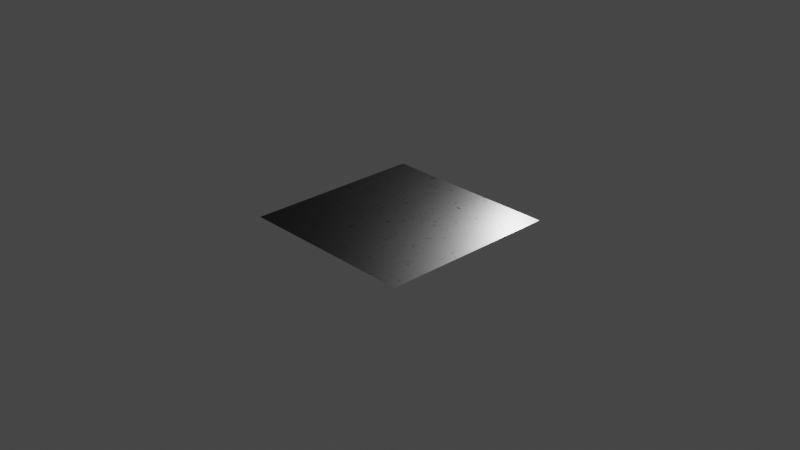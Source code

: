 # Source: cast_iron.blend  (saved by Blender 4.0.36; exported with 4.5.12 LTS)
import bpy
from mathutils import Matrix  # noqa: F401  (used for matrix-valued properties, if any)

bpy.ops.wm.read_factory_settings(use_empty=True)
scene = bpy.context.scene
scene.name = 'Scene'

# ---- collections
col_collection = bpy.data.collections.new('Collection'); scene.collection.children.link(col_collection)

# ---- materials (node trees are filled in below, after node groups)
mat_cast_iron_01 = bpy.data.materials.new('cast_iron_01')

# ---- node groups
ng_coord_detect_001 = bpy.data.node_groups.new('COORD DETECT.001', 'ShaderNodeTree')
_s = ng_coord_detect_001.interface.new_socket(name='Vector', in_out='OUTPUT', socket_type='NodeSocketVector')
_s = ng_coord_detect_001.interface.new_socket(name='IF THEN USE', in_out='INPUT', socket_type='NodeSocketVector')
_s.min_value = -1e+04
_s.max_value = 1e+04
_s.hide_value = True
_s = ng_coord_detect_001.interface.new_socket(name='USING', in_out='INPUT', socket_type='NodeSocketVector')
_N = ng_coord_detect_001.nodes; _L = ng_coord_detect_001.links
n0 = _N.new('ShaderNodeVectorMath'); n0.name = 'Vector Math'; n0.location = (-200, 112)
n0.operation = 'LENGTH'
n1 = _N.new('NodeGroupOutput'); n1.name = 'Group Output'; n1.location = (455, -2)
n2 = _N.new('NodeGroupInput'); n2.name = 'Group Input'; n2.location = (-468, -2)
n3 = _N.new('NodeReroute'); n3.name = 'Reroute.002'; n3.location = (-268, -117)
n3.width = 16
n3.socket_idname = 'NodeSocketVector'
n4 = _N.new('ShaderNodeMath'); n4.name = 'Math.003'; n4.location = (-30, 114)
n4.operation = 'GREATER_THAN'
n4.inputs[1].default_value = 0.0
n5 = _N.new('ShaderNodeMix'); n5.name = 'Mix'; n5.location = (220, 60)
n5.data_type = 'RGBA'
_L.new(n2.outputs[0], n3.inputs[0])
_L.new(n3.outputs[0], n0.inputs[0])
_L.new(n0.outputs[1], n4.inputs[0])
_L.new(n2.outputs[1], n5.inputs[6])
_L.new(n3.outputs[0], n5.inputs[7])
_L.new(n4.outputs[0], n5.inputs[0])
_L.new(n5.outputs[2], n1.inputs[0])
n1.is_active_output = True
ng_vector_to_spherical = bpy.data.node_groups.new('Vector to Spherical', 'ShaderNodeTree')
_s = ng_vector_to_spherical.interface.new_socket(name='Theta', in_out='OUTPUT', socket_type='NodeSocketFloat')
_s = ng_vector_to_spherical.interface.new_socket(name='Phi', in_out='OUTPUT', socket_type='NodeSocketFloat')
_s = ng_vector_to_spherical.interface.new_socket(name='Vector', in_out='INPUT', socket_type='NodeSocketVector')
_s.min_value = -1e+04
_s.max_value = 1e+04
_N = ng_vector_to_spherical.nodes; _L = ng_vector_to_spherical.links
n0 = _N.new('NodeGroupOutput'); n0.name = 'Group Output'; n0.location = (488, 0)
n1 = _N.new('NodeGroupInput'); n1.name = 'Group Input'; n1.location = (-468, 0)
n2 = _N.new('NodeFrame'); n2.name = 'Frame'; n2.location = (236, -104)
n2.label = 'Phi'
n2.width = 200
n3 = _N.new('NodeFrame'); n3.name = 'Frame.001'; n3.location = (238, 133)
n3.label = 'Theta'
n3.width = 200
n4 = _N.new('ShaderNodeCombineXYZ'); n4.name = 'Combine XYZ'; n4.location = (-103, 144)
n5 = _N.new('ShaderNodeVectorMath'); n5.name = 'Vector Math.002'; n5.location = (67, 143)
n5.operation = 'LENGTH'
n6 = _N.new('ShaderNodeMath'); n6.name = 'Math.001'; n6.location = (30, -40)
n6.operation = 'ARCTAN2'
n7 = _N.new('ShaderNodeMath'); n7.name = 'Math'; n7.location = (30, -40)
n7.operation = 'ARCTAN2'
n8 = _N.new('ShaderNodeSeparateXYZ'); n8.name = 'Separate XYZ'; n8.location = (-268, 31)
n6.parent = n3
n7.parent = n2
_L.new(n8.outputs[0], n7.inputs[1])
_L.new(n8.outputs[0], n4.inputs[0])
_L.new(n4.outputs[0], n5.inputs[0])
_L.new(n5.outputs[1], n6.inputs[0])
_L.new(n8.outputs[1], n4.inputs[1])
_L.new(n8.outputs[2], n6.inputs[1])
_L.new(n8.outputs[1], n7.inputs[0])
_L.new(n1.outputs[0], n8.inputs[0])
_L.new(n6.outputs[0], n0.inputs[0])
_L.new(n7.outputs[0], n0.inputs[1])
n0.is_active_output = True
ng_spherical_to_vector = bpy.data.node_groups.new('Spherical to Vector', 'ShaderNodeTree')
_s = ng_spherical_to_vector.interface.new_socket(name='Vector', in_out='OUTPUT', socket_type='NodeSocketVector')
_s = ng_spherical_to_vector.interface.new_socket(name='theta', in_out='INPUT', socket_type='NodeSocketFloat')
_s.subtype = 'ANGLE'
_s = ng_spherical_to_vector.interface.new_socket(name='phi', in_out='INPUT', socket_type='NodeSocketFloat')
_s.subtype = 'ANGLE'
_N = ng_spherical_to_vector.nodes; _L = ng_spherical_to_vector.links
n0 = _N.new('NodeGroupOutput'); n0.name = 'Group Output'; n0.location = (351, 18)
n1 = _N.new('ShaderNodeCombineXYZ'); n1.name = 'Combine XYZ.001'; n1.location = (-203, 57)
n1.inputs[2].default_value = 1.0
n2 = _N.new('ShaderNodeVectorRotate'); n2.name = 'Vector Rotate.003'; n2.location = (-16, 87)
n2.rotation_type = 'Y_AXIS'
n3 = _N.new('ShaderNodeVectorRotate'); n3.name = 'Vector Rotate.004'; n3.location = (161, -51)
n3.rotation_type = 'Z_AXIS'
n4 = _N.new('NodeGroupInput'); n4.name = 'Group Input'; n4.location = (-423, -96)
_L.new(n2.outputs[0], n3.inputs[0])
_L.new(n1.outputs[0], n2.inputs[0])
_L.new(n4.outputs[0], n2.inputs[3])
_L.new(n4.outputs[1], n3.inputs[3])
_L.new(n3.outputs[0], n0.inputs[0])
n0.is_active_output = True
ng_combine_normal_maps = bpy.data.node_groups.new('combine_normal_maps', 'ShaderNodeTree')
_s = ng_combine_normal_maps.interface.new_socket(name='Combined Normal', in_out='OUTPUT', socket_type='NodeSocketVector')
_s = ng_combine_normal_maps.interface.new_socket(name='Detail Normal', in_out='INPUT', socket_type='NodeSocketVector')
_s.default_value = (2.0, 2.0, 2.0)
_s.min_value = -1e+04
_s.max_value = 1e+04
_s.hide_value = True
_s = ng_combine_normal_maps.interface.new_socket(name='Base Normal', in_out='INPUT', socket_type='NodeSocketVector')
_s.default_value = (2.0, 2.0, 2.0)
_s.min_value = -1e+04
_s.max_value = 1e+04
_s.hide_value = True
_s = ng_combine_normal_maps.interface.new_socket(name='Detail Str', in_out='INPUT', socket_type='NodeSocketFloat')
_s.default_value = 1.0
_s.min_value = 0.0
_s.max_value = 1e+04
_N = ng_combine_normal_maps.nodes; _L = ng_combine_normal_maps.links
n0 = _N.new('NodeGroupOutput'); n0.name = 'Group Output'; n0.location = (2614, 83)
n1 = _N.new('ShaderNodeVectorMath'); n1.name = 'Vector Math.003'; n1.location = (1883, 32)
n1.inputs[1].default_value = (1.0, 1.0, 1.0)
n2 = _N.new('ShaderNodeVectorMath'); n2.name = 'Vector Math.006'; n2.location = (1717, 33)
n2.operation = 'NORMALIZE'
n3 = _N.new('ShaderNodeSeparateXYZ'); n3.name = 'Separate XYZ'; n3.location = (1131, 20)
n4 = _N.new('ShaderNodeClamp'); n4.name = 'Clamp'; n4.location = (1331, -99)
n5 = _N.new('ShaderNodeCombineXYZ'); n5.name = 'Combine XYZ'; n5.location = (1538, 39)
n6 = _N.new('ShaderNodeVectorMath'); n6.name = 'Vector Math.002'; n6.location = (-1157, -191)
n6.operation = 'MULTIPLY'
n6.inputs[1].default_value = (2.0, 2.0, 2.0)
n7 = _N.new('ShaderNodeVectorMath'); n7.name = 'Vector Math.005'; n7.location = (-993, -192)
n7.operation = 'SUBTRACT'
n7.inputs[1].default_value = (1.0, 1.0, 1.0)
n8 = _N.new('ShaderNodeVectorMath'); n8.name = 'Vector Math.008'; n8.location = (-826, -196)
n8.operation = 'NORMALIZE'
n9 = _N.new('NodeGroupInput'); n9.name = 'Group Input'; n9.location = (-1346, 56)
n10 = _N.new('ShaderNodeVectorMath'); n10.name = 'Vector Math'; n10.location = (-1140, 269)
n10.operation = 'MULTIPLY'
n10.inputs[1].default_value = (2.0, 2.0, 2.0)
n11 = _N.new('ShaderNodeVectorMath'); n11.name = 'Vector Math.001'; n11.location = (-984, 267)
n11.operation = 'SUBTRACT'
n11.inputs[1].default_value = (1.0, 1.0, 1.0)
n12 = _N.new('ShaderNodeVectorMath'); n12.name = 'Vector Math.007'; n12.location = (-815, 242)
n12.operation = 'NORMALIZE'
n13 = _N.new('ShaderNodeGroup'); n13.name = 'Group.002'; n13.location = (154, -146)
n13.label = 'Vector to Spherical'
n13.width = 167
n13.node_tree = ng_vector_to_spherical
n14 = _N.new('ShaderNodeClamp'); n14.name = 'Clamp.001'; n14.location = (-139, 337)
n14.inputs[2].default_value = 1.571
n15 = _N.new('ShaderNodeMath'); n15.name = 'Math'; n15.location = (-359, 327)
n15.operation = 'MULTIPLY'
n16 = _N.new('ShaderNodeGroup'); n16.name = 'Group.003'; n16.location = (-595, 170)
n16.label = 'Vector to Spherical'
n16.width = 167
n16.node_tree = ng_vector_to_spherical
n17 = _N.new('ShaderNodeGroup'); n17.name = 'Group.001'; n17.location = (73, 241)
n17.width = 210
n17.node_tree = ng_spherical_to_vector
n18 = _N.new('ShaderNodeVectorRotate'); n18.name = 'Vector Rotate'; n18.location = (470, 175)
n18.rotation_type = 'Z_AXIS'
n18.invert = True
n19 = _N.new('ShaderNodeVectorRotate'); n19.name = 'Vector Rotate.001'; n19.location = (695, 117)
n19.rotation_type = 'Y_AXIS'
n20 = _N.new('ShaderNodeVectorRotate'); n20.name = 'Vector Rotate.002'; n20.location = (878, 98)
n20.rotation_type = 'Z_AXIS'
n21 = _N.new('ShaderNodeVectorMath'); n21.name = 'Vector Math.004'; n21.location = (2039, 31)
n21.operation = 'DIVIDE'
n21.inputs[1].default_value = (2.0, 2.0, 2.0)
_L.new(n10.outputs[0], n11.inputs[0])
_L.new(n13.outputs[1], n20.inputs[3])
_L.new(n17.outputs[0], n18.inputs[0])
_L.new(n13.outputs[0], n19.inputs[3])
_L.new(n18.outputs[0], n19.inputs[0])
_L.new(n6.outputs[0], n7.inputs[0])
_L.new(n8.outputs[0], n13.inputs[0])
_L.new(n1.outputs[0], n21.inputs[0])
_L.new(n19.outputs[0], n20.inputs[0])
_L.new(n13.outputs[1], n18.inputs[3])
_L.new(n9.outputs[0], n10.inputs[0])
_L.new(n9.outputs[1], n6.inputs[0])
_L.new(n21.outputs[0], n0.inputs[0])
_L.new(n3.outputs[0], n5.inputs[0])
_L.new(n3.outputs[1], n5.inputs[1])
_L.new(n4.outputs[0], n5.inputs[2])
_L.new(n20.outputs[0], n3.inputs[0])
_L.new(n2.outputs[0], n1.inputs[0])
_L.new(n3.outputs[2], n4.inputs[0])
_L.new(n5.outputs[0], n2.inputs[0])
_L.new(n11.outputs[0], n12.inputs[0])
_L.new(n7.outputs[0], n8.inputs[0])
_L.new(n12.outputs[0], n16.inputs[0])
_L.new(n14.outputs[0], n17.inputs[0])
_L.new(n16.outputs[1], n17.inputs[1])
_L.new(n16.outputs[0], n15.inputs[0])
_L.new(n9.outputs[2], n15.inputs[1])
_L.new(n15.outputs[0], n14.inputs[0])
n0.is_active_output = True
ng_normal_bake_002 = bpy.data.node_groups.new('normal_bake.002', 'ShaderNodeTree')
_s = ng_normal_bake_002.interface.new_socket(name='Vector', in_out='OUTPUT', socket_type='NodeSocketVector')
_s = ng_normal_bake_002.interface.new_socket(name='Color', in_out='INPUT', socket_type='NodeSocketVector')
_s.hide_value = True
_N = ng_normal_bake_002.nodes; _L = ng_normal_bake_002.links
n0 = _N.new('ShaderNodeVectorMath'); n0.name = 'Vector Math.001'; n0.location = (-4, -55)
n0.operation = 'DOT_PRODUCT'
n1 = _N.new('ShaderNodeVectorMath'); n1.name = 'Vector Math.005'; n1.location = (-264, -55)
n1.operation = 'CROSS_PRODUCT'
n2 = _N.new('ShaderNodeVectorMath'); n2.name = 'Vector Math.002'; n2.location = (-1, -219)
n2.operation = 'DOT_PRODUCT'
n3 = _N.new('NodeReroute'); n3.name = 'Reroute'; n3.location = (-85, 62)
n3.width = 16
n3.socket_idname = 'NodeSocketVector'
n4 = _N.new('ShaderNodeVectorMath'); n4.name = 'Vector Math'; n4.location = (2, 98)
n4.operation = 'DOT_PRODUCT'
n5 = _N.new('ShaderNodeCombineXYZ'); n5.name = 'Combine XYZ'; n5.location = (198, 2)
n6 = _N.new('ShaderNodeNewGeometry'); n6.name = 'Geometry'; n6.location = (-577, -273)
n7 = _N.new('ShaderNodeTangent'); n7.name = 'Tangent'; n7.location = (-579, 25)
n7.width = 232
n7.direction_type = 'UV_MAP'
n8 = _N.new('NodeGroupOutput'); n8.name = 'Group Output'; n8.location = (757, 49)
n9 = _N.new('NodeGroupInput'); n9.name = 'Group Input'; n9.location = (-552, 105)
n10 = _N.new('ShaderNodeVectorMath'); n10.name = 'Vector Math.004'; n10.location = (398, -39)
n10.hide = True
n10.inputs[1].default_value = (0.5, 0.5, 0.5)
n11 = _N.new('ShaderNodeVectorMath'); n11.name = 'Vector Math.003'; n11.location = (398, -4)
n11.hide = True
n11.operation = 'SCALE'
n11.inputs[3].default_value = 0.5
n12 = _N.new('ShaderNodeMath'); n12.name = 'sanctus_correct_normal_y'; n12.location = (0, 0)
n12.label = 'sanctus_correct_normal_y'
n12.operation = 'MULTIPLY'
n12.inputs[1].default_value = -1.0
_L.new(n4.outputs[1], n5.inputs[0])
_L.new(n2.outputs[1], n5.inputs[2])
_L.new(n3.outputs[0], n4.inputs[0])
_L.new(n3.outputs[0], n0.inputs[0])
_L.new(n3.outputs[0], n2.inputs[0])
_L.new(n7.outputs[0], n1.inputs[0])
_L.new(n6.outputs[1], n1.inputs[1])
_L.new(n7.outputs[0], n4.inputs[1])
_L.new(n1.outputs[0], n0.inputs[1])
_L.new(n6.outputs[1], n2.inputs[1])
_L.new(n9.outputs[0], n3.inputs[0])
_L.new(n5.outputs[0], n11.inputs[0])
_L.new(n10.outputs[0], n8.inputs[0])
_L.new(n11.outputs[0], n10.inputs[0])
_L.new(n0.outputs[1], n12.inputs[0])
_L.new(n12.outputs[0], n5.inputs[1])
n8.is_active_output = True
ng_normal_combiner = bpy.data.node_groups.new('Normal Combiner', 'ShaderNodeTree')
_s = ng_normal_combiner.interface.new_socket(name='O Normal', in_out='OUTPUT', socket_type='NodeSocketVector')
_s = ng_normal_combiner.interface.new_socket(name='T Normal', in_out='OUTPUT', socket_type='NodeSocketVector')
_s = ng_normal_combiner.interface.new_socket(name='Main Normal Input (Object)', in_out='INPUT', socket_type='NodeSocketVector')
_s.hide_value = True
_s = ng_normal_combiner.interface.new_socket(name='Custom Normal Input', in_out='INPUT', socket_type='NodeSocketVector')
_s.hide_value = True
_s = ng_normal_combiner.interface.new_socket(name='Normal Str', in_out='INPUT', socket_type='NodeSocketFloat')
_s.default_value = 1.0
_s.min_value = 0.0
_s.max_value = 1e+04
_N = ng_normal_combiner.nodes; _L = ng_normal_combiner.links
n0 = _N.new('ShaderNodeGroup'); n0.name = 'Group.002'; n0.location = (-141, 45)
n0.node_tree = ng_combine_normal_maps
n1 = _N.new('ShaderNodeGroup'); n1.name = 'Group.003'; n1.location = (-144, 162)
n1.node_tree = ng_normal_bake_002
n2 = _N.new('NodeReroute'); n2.name = 'Reroute.003'; n2.location = (-231, -52)
n2.width = 16
n2.socket_idname = 'NodeSocketVector'
n3 = _N.new('ShaderNodeMath'); n3.name = 'Math'; n3.location = (-143, -117)
n3.hide = True
n3.operation = 'CEIL'
n4 = _N.new('ShaderNodeVectorMath'); n4.name = 'Vector Math'; n4.location = (-144, -155)
n4.hide = True
n4.operation = 'LENGTH'
n5 = _N.new('NodeGroupInput'); n5.name = 'Group Input'; n5.location = (-499, 7)
n6 = _N.new('NodeGroupOutput'); n6.name = 'Group Output'; n6.location = (352, 171)
n7 = _N.new('ShaderNodeMix'); n7.name = 'Mix.001'; n7.location = (21, 152)
n7.data_type = 'RGBA'
n8 = _N.new('ShaderNodeNormalMap'); n8.name = 'Normal Map'; n8.location = (181, 169)
n8.hide = True
_L.new(n2.outputs[0], n0.inputs[0])
_L.new(n1.outputs[0], n0.inputs[1])
_L.new(n5.outputs[2], n0.inputs[2])
_L.new(n5.outputs[0], n1.inputs[0])
_L.new(n5.outputs[1], n2.inputs[0])
_L.new(n1.outputs[0], n7.inputs[6])
_L.new(n0.outputs[0], n7.inputs[7])
_L.new(n7.outputs[2], n8.inputs[1])
_L.new(n2.outputs[0], n4.inputs[0])
_L.new(n4.outputs[1], n3.inputs[0])
_L.new(n3.outputs[0], n7.inputs[0])
_L.new(n8.outputs[0], n6.inputs[0])
_L.new(n7.outputs[2], n6.inputs[1])
n6.is_active_output = True
ng_cast_iron = bpy.data.node_groups.new('Cast Iron', 'ShaderNodeTree')
_s = ng_cast_iron.interface.new_socket(name='BSDF', in_out='OUTPUT', socket_type='NodeSocketShader')
_s = ng_cast_iron.interface.new_socket(name='Color Bake', in_out='OUTPUT', socket_type='NodeSocketColor')
_s = ng_cast_iron.interface.new_socket(name='Metallic Bake', in_out='OUTPUT', socket_type='NodeSocketFloat')
_s.default_value = 1.0
_s = ng_cast_iron.interface.new_socket(name='Roughness Bake', in_out='OUTPUT', socket_type='NodeSocketFloat')
_s = ng_cast_iron.interface.new_socket(name='Normal Bake', in_out='OUTPUT', socket_type='NodeSocketVector')
_s = ng_cast_iron.interface.new_socket(name='Base Color', in_out='INPUT', socket_type='NodeSocketColor')
_s.default_value = (0.04341, 0.04341, 0.04341, 1.0)
_s = ng_cast_iron.interface.new_socket(name='Roughness', in_out='INPUT', socket_type='NodeSocketFloat')
_s.subtype = 'FACTOR'
_s.default_value = 0.5
_s.min_value = 0.0
_s.max_value = 1.0
_s = ng_cast_iron.interface.new_socket(name='Roughness Variations', in_out='INPUT', socket_type='NodeSocketFloat')
_s.subtype = 'FACTOR'
_s.default_value = 0.3356
_s.min_value = 0.0
_s.max_value = 1.0
_s = ng_cast_iron.interface.new_socket(name='Scale', in_out='INPUT', socket_type='NodeSocketFloat')
_s.default_value = 1.0
_s.min_value = -1e+04
_s.max_value = 1e+04
_s = ng_cast_iron.interface.new_socket(name='Bump Multiplier', in_out='INPUT', socket_type='NodeSocketFloat')
_s.default_value = 1.0
_s.min_value = -1e+04
_s.max_value = 1e+04
_s = ng_cast_iron.interface.new_socket(name='Seed', in_out='INPUT', socket_type='NodeSocketFloat')
_s.default_value = 0.55
_s.min_value = -1000.0
_s.max_value = 1000.0
_s = ng_cast_iron.interface.new_socket(name='Vector', in_out='INPUT', socket_type='NodeSocketVector')
_s.min_value = -1e+04
_s.max_value = 1e+04
_s.hide_value = True
_s = ng_cast_iron.interface.new_socket(name='Custom Normal Input', in_out='INPUT', socket_type='NodeSocketVector')
_s.hide_value = True
_s = ng_cast_iron.interface.new_socket(name='Normal Str', in_out='INPUT', socket_type='NodeSocketFloat')
_s.min_value = 0.0
_s.max_value = 1e+04
_N = ng_cast_iron.nodes; _L = ng_cast_iron.links
n0 = _N.new('NodeFrame'); n0.name = 'Frame'; n0.location = (528, 305)
n0.label = 'Rough Var'
n0.width = 200
n1 = _N.new('NodeReroute'); n1.name = 'Reroute'; n1.location = (-513, 100)
n1.width = 16
n1.socket_idname = 'NodeSocketVector'
n2 = _N.new('ShaderNodeMix'); n2.name = 'Mix'; n2.location = (-70, 192)
n2.inputs[0].default_value = 0.3083
n3 = _N.new('ShaderNodeMapRange'); n3.name = 'Map Range'; n3.location = (-76, 1)
n3.inputs[1].default_value = 0.6
n3.inputs[2].default_value = 0.75
n4 = _N.new('ShaderNodeTexNoise'); n4.name = 'Noise Texture.002'; n4.location = (-259, -310)
n4.noise_dimensions = '4D'
n4.inputs[2].default_value = 5.2
n4.inputs[3].default_value = 4.05
n4.inputs[4].default_value = 0.5083
n4.inputs[8].default_value = 5.3
n5 = _N.new('ShaderNodeMapRange'); n5.name = 'Map Range.003'; n5.location = (168, 139)
n5.width = 146
n5.hide = True
n5.inputs[3].default_value = 0.8
n5.inputs[4].default_value = 0.6
n6 = _N.new('ShaderNodeBsdfPrincipled'); n6.name = 'Principled BSDF'; n6.location = (916, 224)
n6.inputs[3].default_value = 1.45
n7 = _N.new('ShaderNodeMapRange'); n7.name = 'Map Range.001'; n7.location = (173, 325)
n7.hide = True
n7.inputs[3].default_value = 0.4
n7.inputs[4].default_value = 0.2
n8 = _N.new('ShaderNodeTexNoise'); n8.name = 'Noise Texture.001'; n8.location = (-253, -16)
n8.noise_dimensions = '4D'
n8.inputs[2].default_value = 50.0
n8.inputs[3].default_value = 3.7
n9 = _N.new('NodeGroupInput'); n9.name = 'Group Input.002'; n9.location = (-266, -614)
n10 = _N.new('ShaderNodeBump'); n10.name = 'Bump'; n10.location = (504, -173)
n10.inputs[1].default_value = 1.0
n10.inputs[2].default_value = 1.0
n11 = _N.new('ShaderNodeMath'); n11.name = 'Math'; n11.location = (94, -86)
n11.hide = True
n11.operation = 'MULTIPLY'
n11.inputs[1].default_value = 0.001
n12 = _N.new('ShaderNodeMath'); n12.name = 'Math.003'; n12.location = (299, -317)
n12.operation = 'MULTIPLY'
n13 = _N.new('ShaderNodeMath'); n13.name = 'Math.001'; n13.location = (144, -330)
n13.hide = True
n13.operation = 'DIVIDE'
n13.inputs[0].default_value = 1.0
n14 = _N.new('ShaderNodeTexNoise'); n14.name = 'Noise Texture'; n14.location = (-241, 290)
n14.noise_dimensions = '4D'
n14.inputs[2].default_value = 150.0
n14.inputs[3].default_value = 4.05
n14.inputs[4].default_value = 0.5083
n15 = _N.new('NodeGroupInput'); n15.name = 'Group Input.001'; n15.location = (465, -420)
n16 = _N.new('ShaderNodeMix'); n16.name = 'Mix.002'; n16.location = (345, 336)
n17 = _N.new('ShaderNodeVectorMath'); n17.name = 'Vector Math'; n17.location = (-743, 198)
n17.operation = 'SCALE'
n18 = _N.new('ShaderNodeGroup'); n18.name = 'Group'; n18.location = (-973, 164)
n18.node_tree = ng_coord_detect_001
n19 = _N.new('ShaderNodeTexCoord'); n19.name = 'Texture Coordinate.001'; n19.location = (-979, 218)
n19.hide = True
n20 = _N.new('ShaderNodeMath'); n20.name = 'Math.002'; n20.location = (97, -130)
n20.hide = True
n20.operation = 'MULTIPLY'
n21 = _N.new('ShaderNodeGroup'); n21.name = 'Group.001'; n21.location = (711, -218)
n21.node_tree = ng_normal_combiner
n22 = _N.new('NodeGroupOutput'); n22.name = 'Group Output'; n22.location = (1380, 15)
n23 = _N.new('NodeReroute'); n23.name = 'Reroute.001'; n23.location = (779, 162)
n23.width = 16
n24 = _N.new('ShaderNodeMix'); n24.name = 'Mix.001'; n24.location = (30, -45)
n24.hide = True
n25 = _N.new('ShaderNodeMath'); n25.name = 'Math.004'; n25.location = (349, 127)
n25.operation = 'MULTIPLY'
n26 = _N.new('ShaderNodeValue'); n26.name = 'Value'; n26.location = (635, 102)
n26.outputs[0].default_value = 1.0
n27 = _N.new('NodeGroupInput'); n27.name = 'Group Input'; n27.location = (-1189, 136)
n28 = _N.new('ShaderNodeMapRange'); n28.name = 'Map Range.002'; n28.location = (-77, -265)
n28.inputs[1].default_value = 0.61
n24.parent = n0
_L.new(n7.outputs[0], n16.inputs[2])
_L.new(n4.outputs[0], n28.inputs[0])
_L.new(n24.outputs[0], n6.inputs[2])
_L.new(n2.outputs[0], n7.inputs[0])
_L.new(n5.outputs[0], n16.inputs[3])
_L.new(n1.outputs[0], n4.inputs[0])
_L.new(n17.outputs[0], n1.inputs[0])
_L.new(n2.outputs[0], n5.inputs[0])
_L.new(n18.outputs[0], n17.inputs[0])
_L.new(n19.outputs[3], n18.inputs[1])
_L.new(n1.outputs[0], n8.inputs[0])
_L.new(n1.outputs[0], n14.inputs[0])
_L.new(n25.outputs[0], n24.inputs[0])
_L.new(n12.outputs[0], n10.inputs[3])
_L.new(n2.outputs[0], n11.inputs[0])
_L.new(n16.outputs[0], n24.inputs[2])
_L.new(n14.outputs[0], n2.inputs[2])
_L.new(n3.outputs[0], n2.inputs[3])
_L.new(n8.outputs[0], n3.inputs[0])
_L.new(n27.outputs[3], n17.inputs[3])
_L.new(n27.outputs[6], n18.inputs[0])
_L.new(n6.outputs[0], n22.inputs[0])
_L.new(n10.outputs[0], n21.inputs[0])
_L.new(n15.outputs[7], n21.inputs[1])
_L.new(n21.outputs[0], n6.inputs[5])
_L.new(n21.outputs[1], n22.inputs[4])
_L.new(n9.outputs[3], n13.inputs[1])
_L.new(n11.outputs[0], n20.inputs[0])
_L.new(n13.outputs[0], n20.inputs[1])
_L.new(n20.outputs[0], n12.inputs[0])
_L.new(n9.outputs[4], n12.inputs[1])
_L.new(n27.outputs[5], n14.inputs[1])
_L.new(n15.outputs[8], n21.inputs[2])
_L.new(n27.outputs[1], n16.inputs[0])
_L.new(n28.outputs[0], n25.inputs[0])
_L.new(n27.outputs[2], n25.inputs[1])
_L.new(n23.outputs[0], n6.inputs[0])
_L.new(n27.outputs[0], n23.inputs[0])
_L.new(n23.outputs[0], n22.inputs[1])
_L.new(n24.outputs[0], n22.inputs[3])
_L.new(n26.outputs[0], n6.inputs[1])
_L.new(n26.outputs[0], n22.inputs[2])
_L.new(n27.outputs[5], n8.inputs[1])
_L.new(n27.outputs[5], n4.inputs[1])
n22.is_active_output = True

# ---- material node trees
mat_cast_iron_01.use_nodes = True; mat_cast_iron_01.node_tree.nodes.clear()
_N = mat_cast_iron_01.node_tree.nodes; _L = mat_cast_iron_01.node_tree.links
n0 = _N.new('ShaderNodeOutputMaterial'); n0.name = 'Material Output'; n0.location = (525, 390)
n1 = _N.new('ShaderNodeGroup'); n1.name = 'Group.001'; n1.location = (290, 394)
n1.width = 170
n1.node_tree = ng_cast_iron
n1.inputs[0].default_value = (0.01832, 0.01832, 0.01832, 1.0)
n1.inputs[1].default_value = 0.5
n1.inputs[2].default_value = 1.0
n1.inputs[3].default_value = 1.0
n1.inputs[4].default_value = 1.0
n1.inputs[5].default_value = 0.0
n1.inputs[6].default_value = (0.0, 0.0, 0.0)
n1.inputs[7].default_value = (0.0, 0.0, 0.0)
n1.inputs[8].default_value = 0.0
_L.new(n1.outputs[0], n0.inputs[0])
n0.is_active_output = True

# ---- world
world_world = bpy.data.worlds.new('World'); scene.world = world_world
world_world.use_nodes = True; world_world.node_tree.nodes.clear()
_N = world_world.node_tree.nodes; _L = world_world.node_tree.links
n0 = _N.new('ShaderNodeOutputWorld'); n0.name = 'World Output'; n0.location = (300, 300)
n1 = _N.new('ShaderNodeBackground'); n1.name = 'Background'; n1.location = (10, 300)
n1.inputs[0].default_value = (0.05088, 0.05088, 0.05088, 1.0)
_L.new(n1.outputs[0], n0.inputs[0])
n0.is_active_output = True
world_world.color = (0.05088, 0.05088, 0.05088)
world_world.use_sun_shadow = False
world_world.sun_shadow_jitter_overblur = 0.0

# ---- cameras
cam_camera = bpy.data.cameras.new('Camera')
cam_camera.clip_end = 100.0
cam_camera.ortho_scale = 7.314

# ---- lights
light_light = bpy.data.lights.new('Light', 'POINT')
light_light.transmission_factor = 0.0
light_light.use_soft_falloff = False
light_light.energy = 1000.0
light_light.shadow_soft_size = 0.1
light_light.shadow_maximum_resolution = 0.006
light_light.use_absolute_resolution = True

# ---- meshes
me_plane = bpy.data.meshes.new('Plane')
me_plane.from_pydata([(-1.0, -1.0, 0.0), (1.0, -1.0, 0.0), (-1.0, 1.0, 0.0), (1.0, 1.0, 0.0)], [], [(0, 1, 3, 2)])
_uv = me_plane.uv_layers.new(name='UVMap')
_uv.uv.foreach_set('vector', [0.0, 0.0, 1.0, 0.0, 1.0, 1.0, 0.0, 1.0])
me_plane.materials.append(mat_cast_iron_01)
me_plane.use_remesh_fix_poles = True
me_plane.use_remesh_preserve_attributes = False
me_plane.update()

# ---- objects
ob_light = bpy.data.objects.new('Light', light_light)
ob_camera = bpy.data.objects.new('Camera', cam_camera)
ob_plane = bpy.data.objects.new('Plane', me_plane)

# ---- transforms, parenting, visibility, modifiers, constraints
ob_light.location = (0.2209, 1.583, 0.7753)
ob_light.rotation_euler = (0.6503, 0.05522, 1.866)
ob_light.lock_rotations_4d = False
ob_light.empty_display_type = 'ARROWS'
ob_light.color = (0.0, 0.0, 0.0, 0.0)
ob_light.lineart.crease_threshold = 0.0
ob_camera.location = (7.359, -6.926, 4.958)
ob_camera.rotation_euler = (1.109, 0.0, 0.8149)
ob_camera.lock_rotations_4d = False
ob_camera.empty_display_type = 'ARROWS'
ob_camera.color = (0.0, 0.0, 0.0, 0.0)
ob_camera.display_type = 'WIRE'
ob_camera.lineart.crease_threshold = 0.0
ob_plane.location = (0.0, 0.0, 0.0)

# ---- collection membership
col_collection.objects.link(ob_light)
col_collection.objects.link(ob_camera)
col_collection.objects.link(ob_plane)

# ---- scene / render settings (as saved in the file)
scene.camera = ob_camera
scene.frame_start = 1; scene.frame_end = 250; scene.frame_set(1)
scene.render.engine = 'CYCLES'
scene.cycles.use_denoising = False
scene.cycles.sampling_pattern = 'TABULATED_SOBOL'
scene.cycles.use_light_tree = False
scene.view_settings.view_transform = 'Filmic'
bpy.context.view_layer.update()
